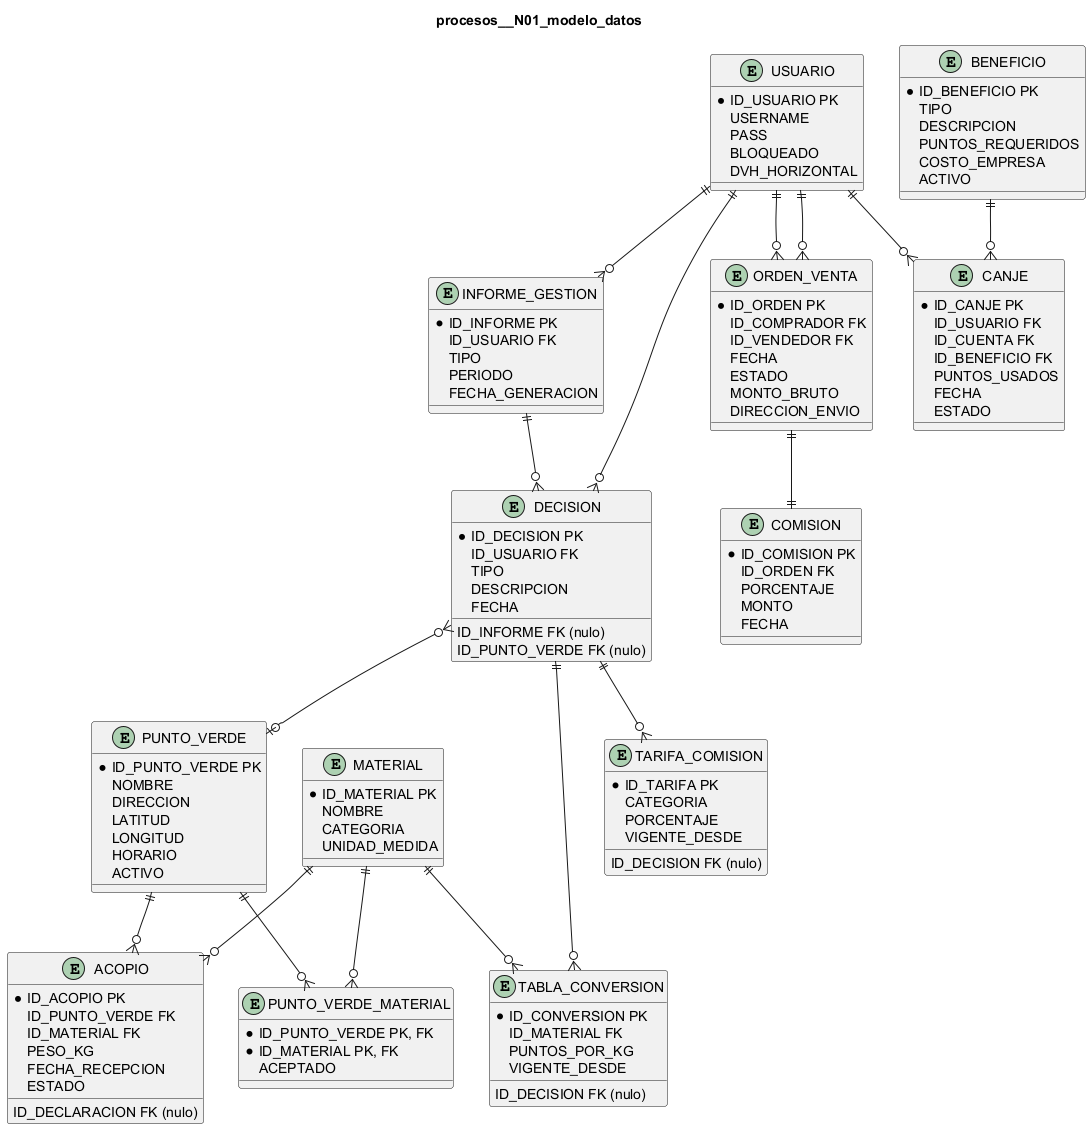

The diagram above was rendered by PlantUML. Its source (embedded in the PNG):
@startuml
title procesos__N01_modelo_datos
entity "USUARIO" as USUARIO {
  *ID_USUARIO PK
  USERNAME
  PASS
  BLOQUEADO
  DVH_HORIZONTAL
}
entity "INFORME_GESTION" as INFORME {
  *ID_INFORME PK
  ID_USUARIO FK
  TIPO
  PERIODO
  FECHA_GENERACION
}
entity "ACOPIO" as ACOPIO {
  *ID_ACOPIO PK
  ID_DECLARACION FK (nulo)
  ID_PUNTO_VERDE FK
  ID_MATERIAL FK
  PESO_KG
  FECHA_RECEPCION
  ESTADO
}
entity "PUNTO_VERDE" as PUNTO_VERDE {
  *ID_PUNTO_VERDE PK
  NOMBRE
  DIRECCION
  LATITUD
  LONGITUD
  HORARIO
  ACTIVO
}
entity "MATERIAL" as MATERIAL {
  *ID_MATERIAL PK
  NOMBRE
  CATEGORIA
  UNIDAD_MEDIDA
}
entity "ORDEN_VENTA" as ORDEN {
  *ID_ORDEN PK
  ID_COMPRADOR FK
  ID_VENDEDOR FK
  FECHA
  ESTADO
  MONTO_BRUTO
  DIRECCION_ENVIO
}
entity "COMISION" as COMISION {
  *ID_COMISION PK
  ID_ORDEN FK
  PORCENTAJE
  MONTO
  FECHA
}
entity "CANJE" as CANJE {
  *ID_CANJE PK
  ID_USUARIO FK
  ID_CUENTA FK
  ID_BENEFICIO FK
  PUNTOS_USADOS
  FECHA
  ESTADO
}
entity "BENEFICIO" as BENEFICIO {
  *ID_BENEFICIO PK
  TIPO
  DESCRIPCION
  PUNTOS_REQUERIDOS
  COSTO_EMPRESA
  ACTIVO
}
entity "PUNTO_VERDE_MATERIAL" as PVM {
  *ID_PUNTO_VERDE PK, FK
  *ID_MATERIAL PK, FK
  ACEPTADO
}
entity "DECISION" as DECISION {
  *ID_DECISION PK
  ID_INFORME FK (nulo)
  ID_USUARIO FK
  ID_PUNTO_VERDE FK (nulo)
  TIPO
  DESCRIPCION
  FECHA
}
entity "TARIFA_COMISION" as TARIFA {
  *ID_TARIFA PK
  ID_DECISION FK (nulo)
  CATEGORIA
  PORCENTAJE
  VIGENTE_DESDE
}
entity "TABLA_CONVERSION" as CONVERSION {
  *ID_CONVERSION PK
  ID_DECISION FK (nulo)
  ID_MATERIAL FK
  PUNTOS_POR_KG
  VIGENTE_DESDE
}
PUNTO_VERDE ||--o{ ACOPIO
MATERIAL ||--o{ ACOPIO
PUNTO_VERDE ||--o{ PVM
MATERIAL ||--o{ PVM
USUARIO ||--o{ CANJE
BENEFICIO ||--o{ CANJE
USUARIO ||--o{ INFORME
INFORME ||--o{ DECISION
DECISION ||--o{ TARIFA
DECISION }o--o| PUNTO_VERDE
DECISION ||--o{ CONVERSION
MATERIAL ||--o{ CONVERSION
USUARIO ||--o{ DECISION
USUARIO ||--o{ ORDEN
USUARIO ||--o{ ORDEN
ORDEN ||--|| COMISION
@enduml